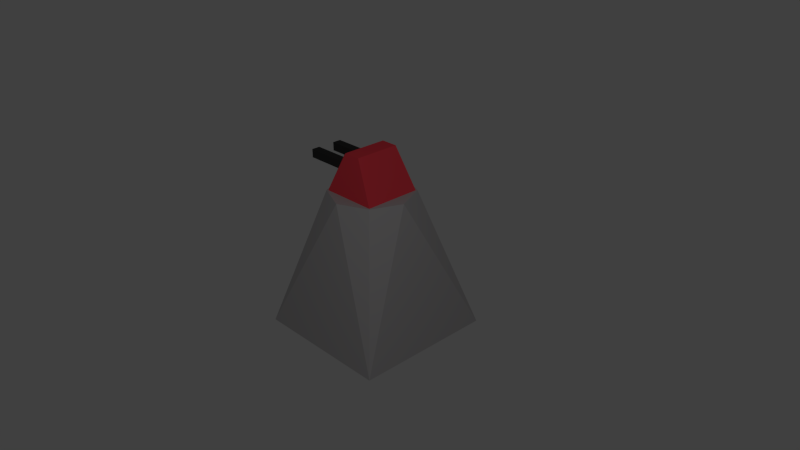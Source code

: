 # Source: guntower.blend  (saved by Blender 2.70.0; exported with 4.5.12 LTS)
import bpy
from mathutils import Matrix  # noqa: F401  (used for matrix-valued properties, if any)

bpy.ops.wm.read_factory_settings(use_empty=True)
scene = bpy.context.scene
scene.name = 'Scene'

# ---- collections
col_collection_1 = bpy.data.collections.new('Collection 1'); scene.collection.children.link(col_collection_1)

# ---- materials (node trees are filled in below, after node groups)
mat_material_002 = bpy.data.materials.new('Material.002')
mat_material_002.alpha_threshold = 0.0
mat_material_002.use_transparent_shadow = False
mat_material_002.diffuse_color = (0.04203, 0.04203, 0.04203, 1.0)
mat_material_002.roughness = 0.5
mat_material_002.line_color = (0.0, 0.0, 0.0, 1.0)
mat_material_001 = bpy.data.materials.new('Material.001')
mat_material_001.alpha_threshold = 0.0
mat_material_001.use_transparent_shadow = False
mat_material_001.diffuse_color = (1.0, 0.0645, 0.08974, 1.0)
mat_material_001.roughness = 0.5
mat_material_001.line_color = (0.0, 0.0, 0.0, 1.0)
mat_material = bpy.data.materials.new('Material')
mat_material.alpha_threshold = 0.0
mat_material.use_transparent_shadow = False
mat_material.diffuse_color = (0.5173, 0.5021, 0.5088, 1.0)
mat_material.roughness = 0.5
mat_material.line_color = (0.0, 0.0, 0.0, 1.0)

# ---- material node trees

# ---- world
world_world = bpy.data.worlds.new('World'); scene.world = world_world
world_world.color = (0.05088, 0.05088, 0.05088)
world_world.use_sun_shadow = False
world_world.sun_shadow_jitter_overblur = 0.0
world_world.cycles.sampling_method = 'MANUAL'
world_world.cycles.sample_map_resolution = 256

# ---- cameras
cam_camera = bpy.data.cameras.new('Camera')
cam_camera.clip_end = 100.0
cam_camera.lens = 35.0
cam_camera.sensor_width = 32.0
cam_camera.sensor_height = 18.0
cam_camera.ortho_scale = 7.314
cam_camera.dof.focus_distance = 0.0
cam_camera.dof.aperture_fstop = 128.0

# ---- lights
light_lamp = bpy.data.lights.new('Lamp', 'POINT')
light_lamp.transmission_factor = 0.0
light_lamp.cutoff_distance = 30.0
light_lamp.energy = 100.0
light_lamp.shadow_buffer_clip_start = 1.001
light_lamp.shadow_soft_size = 0.1
light_lamp.shadow_maximum_resolution = 0.006
light_lamp.use_absolute_resolution = True
light_lamp.cycles.use_multiple_importance_sampling = False

# ---- meshes
me_cube_002 = bpy.data.meshes.new('Cube.002')
me_cube_002.from_pydata([(-0.8677, -0.2294, 2.155), (-0.8677, -0.1167, 2.155), (-0.2177, -0.1167, 2.155), (-0.2177, -0.2294, 2.155), (-0.8677, -0.2294, 2.268), (-0.8677, -0.1167, 2.268), (-0.2177, -0.1167, 2.268), (-0.2177, -0.2294, 2.268), (-0.8677, 0.1136, 2.155), (-0.8677, 0.2263, 2.155), (-0.2177, 0.2263, 2.155), (-0.2177, 0.1136, 2.155), (-0.8677, 0.1136, 2.268), (-0.8677, 0.2263, 2.268), (-0.2177, 0.2263, 2.268), (-0.2177, 0.1136, 2.268)], [], [(4, 5, 1, 0), (5, 6, 2, 1), (7, 4, 0, 3), (7, 6, 5, 4), (12, 13, 9, 8), (13, 14, 10, 9), (15, 12, 8, 11), (15, 14, 13, 12)])
me_cube_002.materials.append(mat_material_002)
me_cube_002.use_remesh_preserve_volume = False
me_cube_002.use_remesh_preserve_attributes = False
me_cube_002.use_mirror_vertex_groups = False
me_cube_002.update()
me_cube_001 = bpy.data.meshes.new('Cube.001')
me_cube_001.from_pydata([(-0.3845, -0.3845, 1.898), (-0.3845, 0.3845, 1.898), (0.3845, 0.3845, 1.898), (0.3845, -0.3845, 1.898), (-0.1153, -0.3036, 2.444), (-0.1153, 0.3036, 2.444), (0.1153, 0.3036, 2.444), (0.1153, -0.3036, 2.444), (-0.2499, -0.2163, 2.356), (-0.2499, 0.2163, 2.356)], [], [(8, 9, 1, 0), (4, 8, 0), (6, 7, 3, 2), (4, 0, 3), (3, 7, 4), (7, 6, 5, 4), (4, 5, 9, 8), (1, 9, 5), (6, 2, 5), (5, 2, 1)])
_uv = me_cube_001.uv_layers.new(name='UVMap')
_uv.uv.foreach_set('vector', [0.684, 0.1505, 0.684, 0.2695, 0.5529, 0.3157, 0.5529, 0.1043, 0.7342, 0.845, 0.6774, 0.8272, 0.6467, 0.6658, 0.7916, 0.2935, 0.7916, 0.1265, 0.9589, 0.1043, 0.9589, 0.3157, 0.7342, 0.845, 0.6467, 0.6658, 0.8965, 0.6658, 0.8965, 0.6658, 0.8091, 0.845, 0.7342, 0.845, 0.7916, 0.1265, 0.7916, 0.2935, 0.7282, 0.2935, 0.7282, 0.1265, 0.7282, 0.1265, 0.7282, 0.2935, 0.684, 0.2695, 0.684, 0.1505, 0.8725, 0.399, 0.8417, 0.5604, 0.785, 0.5782, 0.71, 0.5782, 0.6226, 0.3989, 0.785, 0.5782, 0.785, 0.5782, 0.6226, 0.3989, 0.8725, 0.399])
me_cube_001.materials.append(mat_material_001)
me_cube_001.use_remesh_preserve_volume = False
me_cube_001.use_remesh_preserve_attributes = False
me_cube_001.use_mirror_vertex_groups = False
me_cube_001.update()
me_cube = bpy.data.meshes.new('Cube')
me_cube.from_pydata([(0.95, 0.95, 8.523e-06), (0.95, -0.95, 8.523e-06), (-0.95, -0.95, 8.523e-06), (-0.95, 0.95, 8.523e-06), (0.3996, 0.3996, 1.9), (0.3996, -0.3996, 1.9), (-0.3996, -0.3996, 1.9), (-0.3996, 0.3996, 1.9), (0.5752, -3.922e-07, 1.9), (9.888e-08, 0.5752, 1.9), (-3.702e-07, -0.5752, 1.9), (-0.5752, 4.762e-09, 1.9), (-1.341e-07, -2.086e-07, 1.9)], [], [(12, 11, 6, 10), (1, 0, 8), (1, 5, 10), (8, 5, 1), (8, 0, 4), (8, 12, 10, 5), (4, 9, 12, 8), (9, 7, 11, 12), (4, 0, 9), (0, 3, 9), (9, 3, 7), (7, 3, 11), (3, 2, 11), (11, 2, 6), (6, 2, 10), (2, 1, 10)])
_uv = me_cube.uv_layers.new(name='UVMap')
_uv.uv.foreach_set('vector', [0.1455, 0.4304, 0.0371, 0.478, 0.0371, 0.3881, 0.09787, 0.322, 0.0371, 0.5678, 0.4282, 0.5678, 0.2326, 0.9664, 0.4282, 0.5678, 0.3219, 0.9768, 0.2326, 0.9664, 0.2326, 0.9664, 0.1434, 0.9768, 0.0371, 0.5678, 0.2326, 0.9664, 0.4282, 0.5678, 0.3219, 0.9768, 0.2539, 0.3827, 0.1455, 0.4304, 0.09787, 0.322, 0.1877, 0.322, 0.2539, 0.4726, 0.1931, 0.5387, 0.1455, 0.4304, 0.2539, 0.3827, 0.1931, 0.5387, 0.1033, 0.5387, 0.0371, 0.478, 0.1455, 0.4304, 0.1434, 0.9768, 0.0371, 0.5678, 0.2326, 0.9664, 0.0371, 0.5678, 0.4282, 0.5678, 0.2326, 0.9664, 0.2326, 0.9664, 0.4282, 0.5678, 0.3219, 0.9768, 0.1434, 0.9768, 0.0371, 0.5678, 0.2326, 0.9664, 0.0371, 0.5678, 0.4282, 0.5678, 0.2326, 0.9664, 0.2326, 0.9664, 0.4282, 0.5678, 0.3219, 0.9768, 0.1434, 0.9768, 0.0371, 0.5678, 0.2326, 0.9664, 0.0371, 0.5678, 0.4282, 0.5678, 0.2326, 0.9664])
me_cube.materials.append(mat_material)
me_cube.use_remesh_preserve_volume = False
me_cube.use_remesh_preserve_attributes = False
me_cube.use_mirror_vertex_groups = False
me_cube.update()

# ---- objects
ob_cube_002 = bpy.data.objects.new('Cube.002', me_cube_002)
ob_cube_001 = bpy.data.objects.new('Cube.001', me_cube_001)
ob_cube = bpy.data.objects.new('Cube', me_cube)
ob_lamp = bpy.data.objects.new('Lamp', light_lamp)
ob_camera = bpy.data.objects.new('Camera', cam_camera)

# ---- transforms, parenting, visibility, modifiers, constraints
ob_cube_002.location = (0.0, 0.0, 0.0)
ob_cube_002.lineart.crease_threshold = 0.0
ob_cube_001.location = (0.0, 0.0, 0.0)
ob_cube_001.lineart.crease_threshold = 0.0
ob_cube.location = (0.0, 0.0, 0.0)
ob_cube.lock_rotations_4d = False
ob_cube.empty_display_type = 'ARROWS'
ob_cube.lineart.crease_threshold = 0.0
ob_lamp.location = (4.076, -2.995, 5.904)
ob_lamp.rotation_euler = (0.6503, 0.05522, 1.866)
ob_lamp.lock_rotations_4d = False
ob_lamp.empty_display_type = 'ARROWS'
ob_lamp.color = (0.0, 0.0, 0.0, 0.0)
ob_lamp.lineart.crease_threshold = 0.0
ob_camera.location = (7.481, -6.508, 6.344)
ob_camera.rotation_euler = (1.109, 0.01082, 0.8149)
ob_camera.lock_rotations_4d = False
ob_camera.empty_display_type = 'ARROWS'
ob_camera.color = (0.0, 0.0, 0.0, 0.0)
ob_camera.display_type = 'WIRE'
ob_camera.lineart.crease_threshold = 0.0

# ---- collection membership
col_collection_1.objects.link(ob_cube_002)
col_collection_1.objects.link(ob_cube_001)
col_collection_1.objects.link(ob_cube)
col_collection_1.objects.link(ob_lamp)
col_collection_1.objects.link(ob_camera)

# ---- scene / render settings (as saved in the file)
scene.camera = ob_camera
scene.frame_start = 1; scene.frame_end = 250; scene.frame_set(1)
scene.render.engine = 'BLENDER_EEVEE_NEXT'
scene.render.resolution_percentage = 50
scene.render.dither_intensity = 0.0
scene.cycles.use_denoising = False
scene.cycles.samples = 10
scene.cycles.sampling_pattern = 'TABULATED_SOBOL'
scene.cycles.light_sampling_threshold = 0.0
scene.cycles.use_adaptive_sampling = False
scene.cycles.use_light_tree = False
scene.cycles.blur_glossy = 0.0
scene.cycles.volume_bounces = 1
scene.cycles.pixel_filter_type = 'GAUSSIAN'
scene.cycles.sample_clamp_indirect = 0.0
scene.view_settings.view_transform = 'Standard'
bpy.context.view_layer.update()
